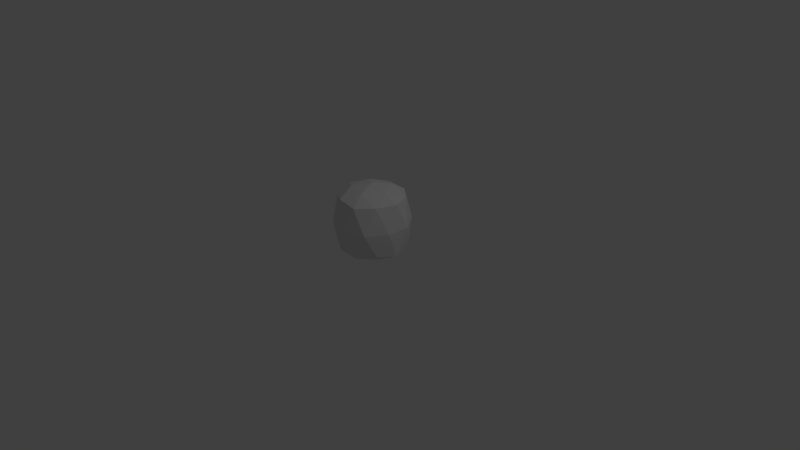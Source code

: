 # Source: face.blend  (saved by Blender 2.76.0; exported with 4.5.12 LTS)
import bpy
from mathutils import Matrix  # noqa: F401  (used for matrix-valued properties, if any)

bpy.ops.wm.read_factory_settings(use_empty=True)
scene = bpy.context.scene
scene.name = 'Scene'

# ---- collections
col_collection_1 = bpy.data.collections.new('Collection 1'); scene.collection.children.link(col_collection_1)

# ---- materials (node trees are filled in below, after node groups)
mat_material_001 = bpy.data.materials.new('Material.001')
mat_material_001.alpha_threshold = 0.0
mat_material_001.use_transparent_shadow = False
mat_material_001.roughness = 0.5

# ---- material node trees

# ---- world
world_world = bpy.data.worlds.new('World'); scene.world = world_world
world_world.color = (0.05088, 0.05088, 0.05088)
world_world.use_sun_shadow = False
world_world.sun_shadow_jitter_overblur = 0.0
world_world.cycles.sampling_method = 'MANUAL'
world_world.cycles.sample_map_resolution = 256

# ---- cameras
cam_camera = bpy.data.cameras.new('Camera')
cam_camera.clip_end = 100.0
cam_camera.lens = 35.0
cam_camera.sensor_width = 32.0
cam_camera.sensor_height = 18.0
cam_camera.ortho_scale = 7.314
cam_camera.dof.focus_distance = 0.0
cam_camera.dof.aperture_fstop = 128.0

# ---- lights
light_lamp = bpy.data.lights.new('Lamp', 'POINT')
light_lamp.transmission_factor = 0.0
light_lamp.cutoff_distance = 30.0
light_lamp.energy = 100.0
light_lamp.shadow_buffer_clip_start = 1.001
light_lamp.shadow_soft_size = 0.1
light_lamp.shadow_maximum_resolution = 0.006
light_lamp.use_absolute_resolution = True
light_lamp.cycles.use_multiple_importance_sampling = False

# ---- meshes
me_icosphere_001 = bpy.data.meshes.new('Icosphere.001')
me_icosphere_001.from_pydata([(0.0, 0.0, -1.002), (0.7236, -0.5257, -0.6155), (-0.2764, -0.8506, -0.664), (-0.8944, 0.0, -0.6936), (-0.2764, 0.8506, -0.664), (0.7236, 0.5257, -0.6155), (0.2764, -0.8506, 0.664), (-0.7236, -0.5257, 0.6155), (-0.7236, 0.5257, 0.6155), (0.2764, 0.8506, 0.664), (0.8944, 0.0, 0.6936), (0.0, 0.0, 1.002), (-0.1625, -0.5, -0.8896), (0.4253, -0.309, -0.888), (0.2629, -0.809, -0.7199), (0.8506, 0.0, -0.7432), (0.4253, 0.309, -0.888), (-0.5257, 0.0, -0.8908), (-0.6882, -0.5, -0.6809), (-0.1625, 0.5, -0.8896), (-0.6882, 0.5, -0.6809), (0.2629, 0.809, -0.7199), (0.9511, -0.309, 1.222e-08), (0.9511, 0.309, 9.575e-09), (0.0, -1.0, 9.313e-09), (0.5878, -0.809, 1.676e-08), (-0.9511, -0.309, 9.313e-09), (-0.5878, -0.809, 7.451e-09), (-0.5878, 0.809, 4.191e-09), (-0.9511, 0.309, 6.519e-09), (0.5878, 0.809, 6.17e-09), (0.0, 1.0, 1.1e-08), (0.6882, -0.5, 0.6809), (-0.2629, -0.809, 0.7199), (-0.8506, 0.0, 0.7432), (-0.2629, 0.809, 0.7199), (0.6882, 0.5, 0.6809), (0.1625, -0.5, 0.8896), (0.5257, 0.0, 0.8908), (-0.4253, -0.309, 0.888), (-0.4253, 0.309, 0.888), (0.1625, 0.5, 0.8896), (0.0, 0.0, -1.26), (0.9096, -0.6608, -0.7737), (-0.3474, -1.069, -0.8347), (-1.124, 0.0, -0.8719), (-0.3474, 1.069, -0.8347), (0.9096, 0.6608, -0.7737), (0.3474, -1.069, 0.8347), (-0.9096, -0.6608, 0.7737), (-0.9096, 0.6608, 0.7737), (0.3474, 1.069, 0.8347), (1.124, 0.0, 0.8719), (0.0, 0.0, 1.26), (-0.2042, -0.6285, -1.118), (0.5346, -0.3884, -1.116), (0.3304, -1.017, -0.9049), (1.069, 0.0, -0.9342), (0.5346, 0.3884, -1.116), (-0.6608, 0.0, -1.12), (-0.8651, -0.6285, -0.8559), (-0.2042, 0.6285, -1.118), (-0.8651, 0.6285, -0.8559), (0.3304, 1.017, -0.9049), (1.195, -0.3884, 1.537e-08), (1.195, 0.3884, 1.204e-08), (0.0, -1.257, 1.171e-08), (0.7388, -1.017, 2.107e-08), (-1.195, -0.3884, 1.171e-08), (-0.7388, -1.017, 9.365e-09), (-0.7388, 1.017, 5.268e-09), (-1.195, 0.3884, 8.195e-09), (0.7388, 1.017, 7.756e-09), (0.0, 1.257, 1.383e-08), (0.8651, -0.6285, 0.8559), (-0.3304, -1.017, 0.9049), (-1.069, 0.0, 0.9342), (-0.3304, 1.017, 0.9049), (0.8651, 0.6285, 0.8559), (0.2042, -0.6285, 1.118), (0.6608, 0.0, 1.12), (-0.5346, -0.3884, 1.116), (-0.5346, 0.3884, 1.116), (0.2042, 0.6285, 1.118)], [], [(0, 13, 12), (1, 13, 15), (0, 12, 17), (0, 17, 19), (0, 19, 16), (1, 15, 22), (2, 14, 24), (3, 18, 26), (4, 20, 28), (5, 21, 30), (1, 22, 25), (2, 24, 27), (3, 26, 29), (4, 28, 31), (5, 30, 23), (6, 32, 37), (7, 33, 39), (8, 34, 40), (9, 35, 41), (10, 36, 38), (38, 41, 11), (38, 36, 41), (36, 9, 41), (41, 40, 11), (41, 35, 40), (35, 8, 40), (40, 39, 11), (40, 34, 39), (34, 7, 39), (39, 37, 11), (39, 33, 37), (33, 6, 37), (37, 38, 11), (37, 32, 38), (32, 10, 38), (23, 36, 10), (23, 30, 36), (30, 9, 36), (31, 35, 9), (31, 28, 35), (28, 8, 35), (29, 34, 8), (29, 26, 34), (26, 7, 34), (27, 33, 7), (27, 24, 33), (24, 6, 33), (25, 32, 6), (25, 22, 32), (22, 10, 32), (30, 31, 9), (30, 21, 31), (21, 4, 31), (28, 29, 8), (28, 20, 29), (20, 3, 29), (26, 27, 7), (26, 18, 27), (18, 2, 27), (24, 25, 6), (24, 14, 25), (14, 1, 25), (22, 23, 10), (22, 15, 23), (15, 5, 23), (16, 21, 5), (16, 19, 21), (19, 4, 21), (19, 20, 4), (19, 17, 20), (17, 3, 20), (17, 18, 3), (17, 12, 18), (12, 2, 18), (15, 16, 5), (15, 13, 16), (13, 0, 16), (12, 14, 2), (12, 13, 14), (13, 1, 14), (42, 54, 55), (43, 57, 55), (42, 59, 54), (42, 61, 59), (42, 58, 61), (43, 64, 57), (44, 66, 56), (45, 68, 60), (46, 70, 62), (47, 72, 63), (43, 67, 64), (44, 69, 66), (45, 71, 68), (46, 73, 70), (47, 65, 72), (48, 79, 74), (49, 81, 75), (50, 82, 76), (51, 83, 77), (52, 80, 78), (80, 53, 83), (80, 83, 78), (78, 83, 51), (83, 53, 82), (83, 82, 77), (77, 82, 50), (82, 53, 81), (82, 81, 76), (76, 81, 49), (81, 53, 79), (81, 79, 75), (75, 79, 48), (79, 53, 80), (79, 80, 74), (74, 80, 52), (65, 52, 78), (65, 78, 72), (72, 78, 51), (73, 51, 77), (73, 77, 70), (70, 77, 50), (71, 50, 76), (71, 76, 68), (68, 76, 49), (69, 49, 75), (69, 75, 66), (66, 75, 48), (67, 48, 74), (67, 74, 64), (64, 74, 52), (72, 51, 73), (72, 73, 63), (63, 73, 46), (70, 50, 71), (70, 71, 62), (62, 71, 45), (68, 49, 69), (68, 69, 60), (60, 69, 44), (66, 48, 67), (66, 67, 56), (56, 67, 43), (64, 52, 65), (64, 65, 57), (57, 65, 47), (58, 47, 63), (58, 63, 61), (61, 63, 46), (61, 46, 62), (61, 62, 59), (59, 62, 45), (59, 45, 60), (59, 60, 54), (54, 60, 44), (57, 47, 58), (57, 58, 55), (55, 58, 42), (54, 44, 56), (54, 56, 55), (55, 56, 43)])
_uv = me_icosphere_001.uv_layers.new(name='UVMap')
_uv.uv.foreach_set('vector', [0.7466, -0.001322, 0.8495, 0.04077, 0.742, 0.1096, 0.02243, 0.6174, 0.01772, 0.521, 0.1114, 0.5625, 0.5748, 0.09823, 0.6762, 0.1481, 0.5623, 0.2105, 0.3871, 0.2044, 0.4898, 0.2515, 0.3776, 0.3171, 0.2058, 0.3122, 0.3076, 0.358, 0.1973, 0.4236, 0.02243, 0.6174, 0.1114, 0.5625, 0.1238, 0.7035, 0.7517, 0.2005, 0.842, 0.1467, 0.8644, 0.286, 0.5648, 0.2995, 0.6628, 0.2584, 0.6764, 0.3898, 0.3839, 0.4088, 0.4791, 0.3621, 0.4935, 0.4931, 0.2069, 0.5199, 0.2951, 0.4629, 0.311, 0.5977, 0.02243, 0.6174, 0.1238, 0.7035, 0.01844, 0.761, 0.7517, 0.2005, 0.8644, 0.286, 0.7688, 0.3387, 0.5648, 0.2995, 0.6764, 0.3898, 0.5842, 0.4415, 0.3839, 0.4088, 0.4935, 0.4931, 0.4023, 0.5453, 0.2069, 0.5199, 0.311, 0.5977, 0.2193, 0.6498, 0.06128, 0.9067, 0.1442, 0.8396, 0.1407, 0.9514, 0.779, 0.4691, 0.875, 0.4254, 0.8549, 0.5293, 0.5977, 0.5703, 0.692, 0.5262, 0.6757, 0.627, 0.4209, 0.6819, 0.5097, 0.6275, 0.4974, 0.7325, 0.2407, 0.7925, 0.3259, 0.729, 0.3161, 0.8399, 0.3161, 0.8399, 0.4278, 0.7735, 0.4191, 0.8862, 0.3161, 0.8399, 0.3259, 0.729, 0.4278, 0.7735, 0.3259, 0.729, 0.4209, 0.6819, 0.4278, 0.7735, 0.4974, 0.7325, 0.6075, 0.6666, 0.5993, 0.778, 0.4974, 0.7325, 0.5097, 0.6275, 0.6075, 0.6666, 0.5097, 0.6275, 0.5977, 0.5703, 0.6075, 0.6666, 0.6757, 0.627, 0.7864, 0.5652, 0.775, 0.675, 0.6757, 0.627, 0.692, 0.5262, 0.7864, 0.5652, 0.692, 0.5262, 0.779, 0.4691, 0.7864, 0.5652, 0.8549, 0.5293, 0.97, 0.4727, 0.9528, 0.583, 0.8549, 0.5293, 0.875, 0.4254, 0.97, 0.4727, 0.875, 0.4254, 0.9696, 0.3809, 0.97, 0.4727, 0.1407, 0.9514, 0.2487, 0.8808, 0.245, 0.993, 0.1407, 0.9514, 0.1442, 0.8396, 0.2487, 0.8808, 0.1442, 0.8396, 0.2407, 0.7925, 0.2487, 0.8808, 0.2193, 0.6498, 0.3259, 0.729, 0.2407, 0.7925, 0.2193, 0.6498, 0.311, 0.5977, 0.3259, 0.729, 0.311, 0.5977, 0.4209, 0.6819, 0.3259, 0.729, 0.4023, 0.5453, 0.5097, 0.6275, 0.4209, 0.6819, 0.4023, 0.5453, 0.4935, 0.4931, 0.5097, 0.6275, 0.4935, 0.4931, 0.5977, 0.5703, 0.5097, 0.6275, 0.5842, 0.4415, 0.692, 0.5262, 0.5977, 0.5703, 0.5842, 0.4415, 0.6764, 0.3898, 0.692, 0.5262, 0.6764, 0.3898, 0.779, 0.4691, 0.692, 0.5262, 0.7688, 0.3387, 0.875, 0.4254, 0.779, 0.4691, 0.7688, 0.3387, 0.8644, 0.286, 0.875, 0.4254, 0.8644, 0.286, 0.9696, 0.3809, 0.875, 0.4254, 0.01844, 0.761, 0.1442, 0.8396, 0.06128, 0.9067, 0.01844, 0.761, 0.1238, 0.7035, 0.1442, 0.8396, 0.1238, 0.7035, 0.2407, 0.7925, 0.1442, 0.8396, 0.311, 0.5977, 0.4023, 0.5453, 0.4209, 0.6819, 0.311, 0.5977, 0.2951, 0.4629, 0.4023, 0.5453, 0.2951, 0.4629, 0.3839, 0.4088, 0.4023, 0.5453, 0.4935, 0.4931, 0.5842, 0.4415, 0.5977, 0.5703, 0.4935, 0.4931, 0.4791, 0.3621, 0.5842, 0.4415, 0.4791, 0.3621, 0.5648, 0.2995, 0.5842, 0.4415, 0.6764, 0.3898, 0.7688, 0.3387, 0.779, 0.4691, 0.6764, 0.3898, 0.6628, 0.2584, 0.7688, 0.3387, 0.6628, 0.2584, 0.7517, 0.2005, 0.7688, 0.3387, 0.8644, 0.286, 0.9703, 0.2282, 0.9696, 0.3809, 0.8644, 0.286, 0.842, 0.1467, 0.9703, 0.2282, 0.842, 0.1467, 0.9317, 0.09069, 0.9703, 0.2282, 0.1238, 0.7035, 0.2193, 0.6498, 0.2407, 0.7925, 0.1238, 0.7035, 0.1114, 0.5625, 0.2193, 0.6498, 0.1114, 0.5625, 0.2069, 0.5199, 0.2193, 0.6498, 0.1973, 0.4236, 0.2951, 0.4629, 0.2069, 0.5199, 0.1973, 0.4236, 0.3076, 0.358, 0.2951, 0.4629, 0.3076, 0.358, 0.3839, 0.4088, 0.2951, 0.4629, 0.3776, 0.3171, 0.4791, 0.3621, 0.3839, 0.4088, 0.3776, 0.3171, 0.4898, 0.2515, 0.4791, 0.3621, 0.4898, 0.2515, 0.5648, 0.2995, 0.4791, 0.3621, 0.5623, 0.2105, 0.6628, 0.2584, 0.5648, 0.2995, 0.5623, 0.2105, 0.6762, 0.1481, 0.6628, 0.2584, 0.6762, 0.1481, 0.7517, 0.2005, 0.6628, 0.2584, 0.1114, 0.5625, 0.1299, 0.4617, 0.2069, 0.5199, 0.1114, 0.5625, 0.01772, 0.521, 0.1299, 0.4617, 0.01772, 0.521, 0.03158, 0.4114, 0.1299, 0.4617, 0.742, 0.1096, 0.842, 0.1467, 0.7517, 0.2005, 0.742, 0.1096, 0.8495, 0.04077, 0.842, 0.1467, 0.8495, 0.04077, 0.9317, 0.09069, 0.842, 0.1467, 0.01597, 0.1562, 0.05238, 0.1768, 0.008966, 0.1975, 0.358, 0.04777, 0.3227, 0.06531, 0.3281, 0.02707, 0.08201, 0.1211, 0.1204, 0.1394, 0.07776, 0.1634, 0.1533, 0.08217, 0.1912, 0.1016, 0.1479, 0.1244, 0.2239, 0.04566, 0.2612, 0.06512, 0.2183, 0.08731, 0.358, 0.04777, 0.3653, 0.09732, 0.3227, 0.06531, 0.07952, 0.198, 0.0844, 0.2511, 0.04431, 0.2162, 0.1484, 0.1579, 0.155, 0.2116, 0.1157, 0.1811, 0.2193, 0.1218, 0.2245, 0.1737, 0.1854, 0.143, 0.2901, 0.08734, 0.2942, 0.1361, 0.2543, 0.1042, 0.358, 0.04777, 0.4047, 0.07507, 0.3653, 0.09732, 0.07952, 0.198, 0.1203, 0.231, 0.0844, 0.2511, 0.1484, 0.1579, 0.1899, 0.1924, 0.155, 0.2116, 0.2193, 0.1218, 0.2593, 0.1549, 0.2245, 0.1737, 0.2901, 0.08734, 0.3291, 0.1172, 0.2942, 0.1361, 0.4427, 0.1178, 0.4412, 0.1521, 0.4048, 0.1309, 0.1599, 0.2602, 0.1641, 0.2964, 0.1269, 0.2822, 0.2284, 0.2223, 0.231, 0.2586, 0.1955, 0.2437, 0.2993, 0.188, 0.3002, 0.2226, 0.2642, 0.2056, 0.3705, 0.1524, 0.3707, 0.1859, 0.3333, 0.167, 0.3707, 0.1859, 0.365, 0.2281, 0.3272, 0.2085, 0.3707, 0.1859, 0.3272, 0.2085, 0.3333, 0.167, 0.3333, 0.167, 0.3272, 0.2085, 0.2993, 0.188, 0.3002, 0.2226, 0.2945, 0.2642, 0.2573, 0.2446, 0.3002, 0.2226, 0.2573, 0.2446, 0.2642, 0.2056, 0.2642, 0.2056, 0.2573, 0.2446, 0.2284, 0.2223, 0.231, 0.2586, 0.2266, 0.2999, 0.1892, 0.2817, 0.231, 0.2586, 0.1892, 0.2817, 0.1955, 0.2437, 0.1955, 0.2437, 0.1892, 0.2817, 0.1599, 0.2602, 0.1641, 0.2964, 0.1618, 0.3384, 0.1231, 0.322, 0.1641, 0.2964, 0.1231, 0.322, 0.1269, 0.2822, 0.1269, 0.2822, 0.1231, 0.322, 0.09383, 0.3036, 0.4412, 0.1521, 0.4338, 0.1937, 0.3971, 0.1725, 0.4412, 0.1521, 0.3971, 0.1725, 0.4048, 0.1309, 0.4048, 0.1309, 0.3971, 0.1725, 0.3705, 0.1524, 0.3291, 0.1172, 0.3705, 0.1524, 0.3333, 0.167, 0.3291, 0.1172, 0.3333, 0.167, 0.2942, 0.1361, 0.2942, 0.1361, 0.3333, 0.167, 0.2993, 0.188, 0.2593, 0.1549, 0.2993, 0.188, 0.2642, 0.2056, 0.2593, 0.1549, 0.2642, 0.2056, 0.2245, 0.1737, 0.2245, 0.1737, 0.2642, 0.2056, 0.2284, 0.2223, 0.1899, 0.1924, 0.2284, 0.2223, 0.1955, 0.2437, 0.1899, 0.1924, 0.1955, 0.2437, 0.155, 0.2116, 0.155, 0.2116, 0.1955, 0.2437, 0.1599, 0.2602, 0.1203, 0.231, 0.1599, 0.2602, 0.1269, 0.2822, 0.1203, 0.231, 0.1269, 0.2822, 0.0844, 0.2511, 0.0844, 0.2511, 0.1269, 0.2822, 0.09383, 0.3036, 0.4047, 0.07507, 0.4427, 0.1178, 0.4048, 0.1309, 0.4047, 0.07507, 0.4048, 0.1309, 0.3653, 0.09732, 0.3653, 0.09732, 0.4048, 0.1309, 0.3705, 0.1524, 0.2942, 0.1361, 0.2993, 0.188, 0.2593, 0.1549, 0.2942, 0.1361, 0.2593, 0.1549, 0.2543, 0.1042, 0.2543, 0.1042, 0.2593, 0.1549, 0.2193, 0.1218, 0.2245, 0.1737, 0.2284, 0.2223, 0.1899, 0.1924, 0.2245, 0.1737, 0.1899, 0.1924, 0.1854, 0.143, 0.1854, 0.143, 0.1899, 0.1924, 0.1484, 0.1579, 0.155, 0.2116, 0.1599, 0.2602, 0.1203, 0.231, 0.155, 0.2116, 0.1203, 0.231, 0.1157, 0.1811, 0.1157, 0.1811, 0.1203, 0.231, 0.07952, 0.198, 0.0844, 0.2511, 0.09383, 0.3036, 0.04485, 0.2734, 0.0844, 0.2511, 0.04485, 0.2734, 0.04431, 0.2162, 0.04431, 0.2162, 0.04485, 0.2734, 0.008568, 0.2337, 0.3653, 0.09732, 0.3705, 0.1524, 0.3291, 0.1172, 0.3653, 0.09732, 0.3291, 0.1172, 0.3227, 0.06531, 0.3227, 0.06531, 0.3291, 0.1172, 0.2901, 0.08734, 0.2612, 0.06512, 0.2901, 0.08734, 0.2543, 0.1042, 0.2612, 0.06512, 0.2543, 0.1042, 0.2183, 0.08731, 0.2183, 0.08731, 0.2543, 0.1042, 0.2193, 0.1218, 0.1912, 0.1016, 0.2193, 0.1218, 0.1854, 0.143, 0.1912, 0.1016, 0.1854, 0.143, 0.1479, 0.1244, 0.1479, 0.1244, 0.1854, 0.143, 0.1484, 0.1579, 0.1204, 0.1394, 0.1484, 0.1579, 0.1157, 0.1811, 0.1204, 0.1394, 0.1157, 0.1811, 0.07776, 0.1634, 0.07776, 0.1634, 0.1157, 0.1811, 0.07952, 0.198, 0.3227, 0.06531, 0.2901, 0.08734, 0.2868, 0.05115, 0.3227, 0.06531, 0.2868, 0.05115, 0.3281, 0.02707, 0.3281, 0.02707, 0.2868, 0.05115, 0.2903, 0.00969, 0.05238, 0.1768, 0.07952, 0.198, 0.04431, 0.2162, 0.05238, 0.1768, 0.04431, 0.2162, 0.008966, 0.1975, 0.008966, 0.1975, 0.04431, 0.2162, 0.008568, 0.2337])
me_icosphere_001.materials.append(mat_material_001)
me_icosphere_001.use_remesh_preserve_volume = False
me_icosphere_001.use_remesh_preserve_attributes = False
me_icosphere_001.use_mirror_vertex_groups = False
me_icosphere_001.update()

# ---- objects
ob_icosphere_001 = bpy.data.objects.new('Icosphere.001', me_icosphere_001)
ob_lamp = bpy.data.objects.new('Lamp', light_lamp)
ob_camera = bpy.data.objects.new('Camera', cam_camera)

# ---- transforms, parenting, visibility, modifiers, constraints
ob_icosphere_001.location = (0.0, 0.0, 0.5)
ob_icosphere_001.scale = (0.3978, 0.3978, 0.3978)
ob_icosphere_001.lineart.crease_threshold = 0.0
ob_lamp.location = (4.076, 1.005, 5.904)
ob_lamp.rotation_euler = (0.6503, 0.05522, 1.866)
ob_lamp.lock_rotations_4d = False
ob_lamp.empty_display_type = 'ARROWS'
ob_lamp.color = (0.0, 0.0, 0.0, 0.0)
ob_lamp.lineart.crease_threshold = 0.0
ob_camera.location = (7.481, -6.508, 5.344)
ob_camera.rotation_euler = (1.109, 0.01082, 0.8149)
ob_camera.lock_rotations_4d = False
ob_camera.empty_display_type = 'ARROWS'
ob_camera.color = (0.0, 0.0, 0.0, 0.0)
ob_camera.display_type = 'WIRE'
ob_camera.lineart.crease_threshold = 0.0

# ---- collection membership
col_collection_1.objects.link(ob_icosphere_001)
col_collection_1.objects.link(ob_lamp)
col_collection_1.objects.link(ob_camera)

# ---- scene / render settings (as saved in the file)
scene.camera = ob_camera
scene.frame_start = 1; scene.frame_end = 250; scene.frame_set(2)
scene.render.engine = 'BLENDER_EEVEE_NEXT'
scene.render.resolution_percentage = 50
scene.render.dither_intensity = 0.0
scene.cycles.use_denoising = False
scene.cycles.samples = 10
scene.cycles.sampling_pattern = 'TABULATED_SOBOL'
scene.cycles.light_sampling_threshold = 0.0
scene.cycles.use_adaptive_sampling = False
scene.cycles.use_light_tree = False
scene.cycles.blur_glossy = 0.0
scene.cycles.pixel_filter_type = 'GAUSSIAN'
scene.cycles.sample_clamp_indirect = 0.0
scene.view_settings.view_transform = 'Standard'
bpy.context.view_layer.update()
